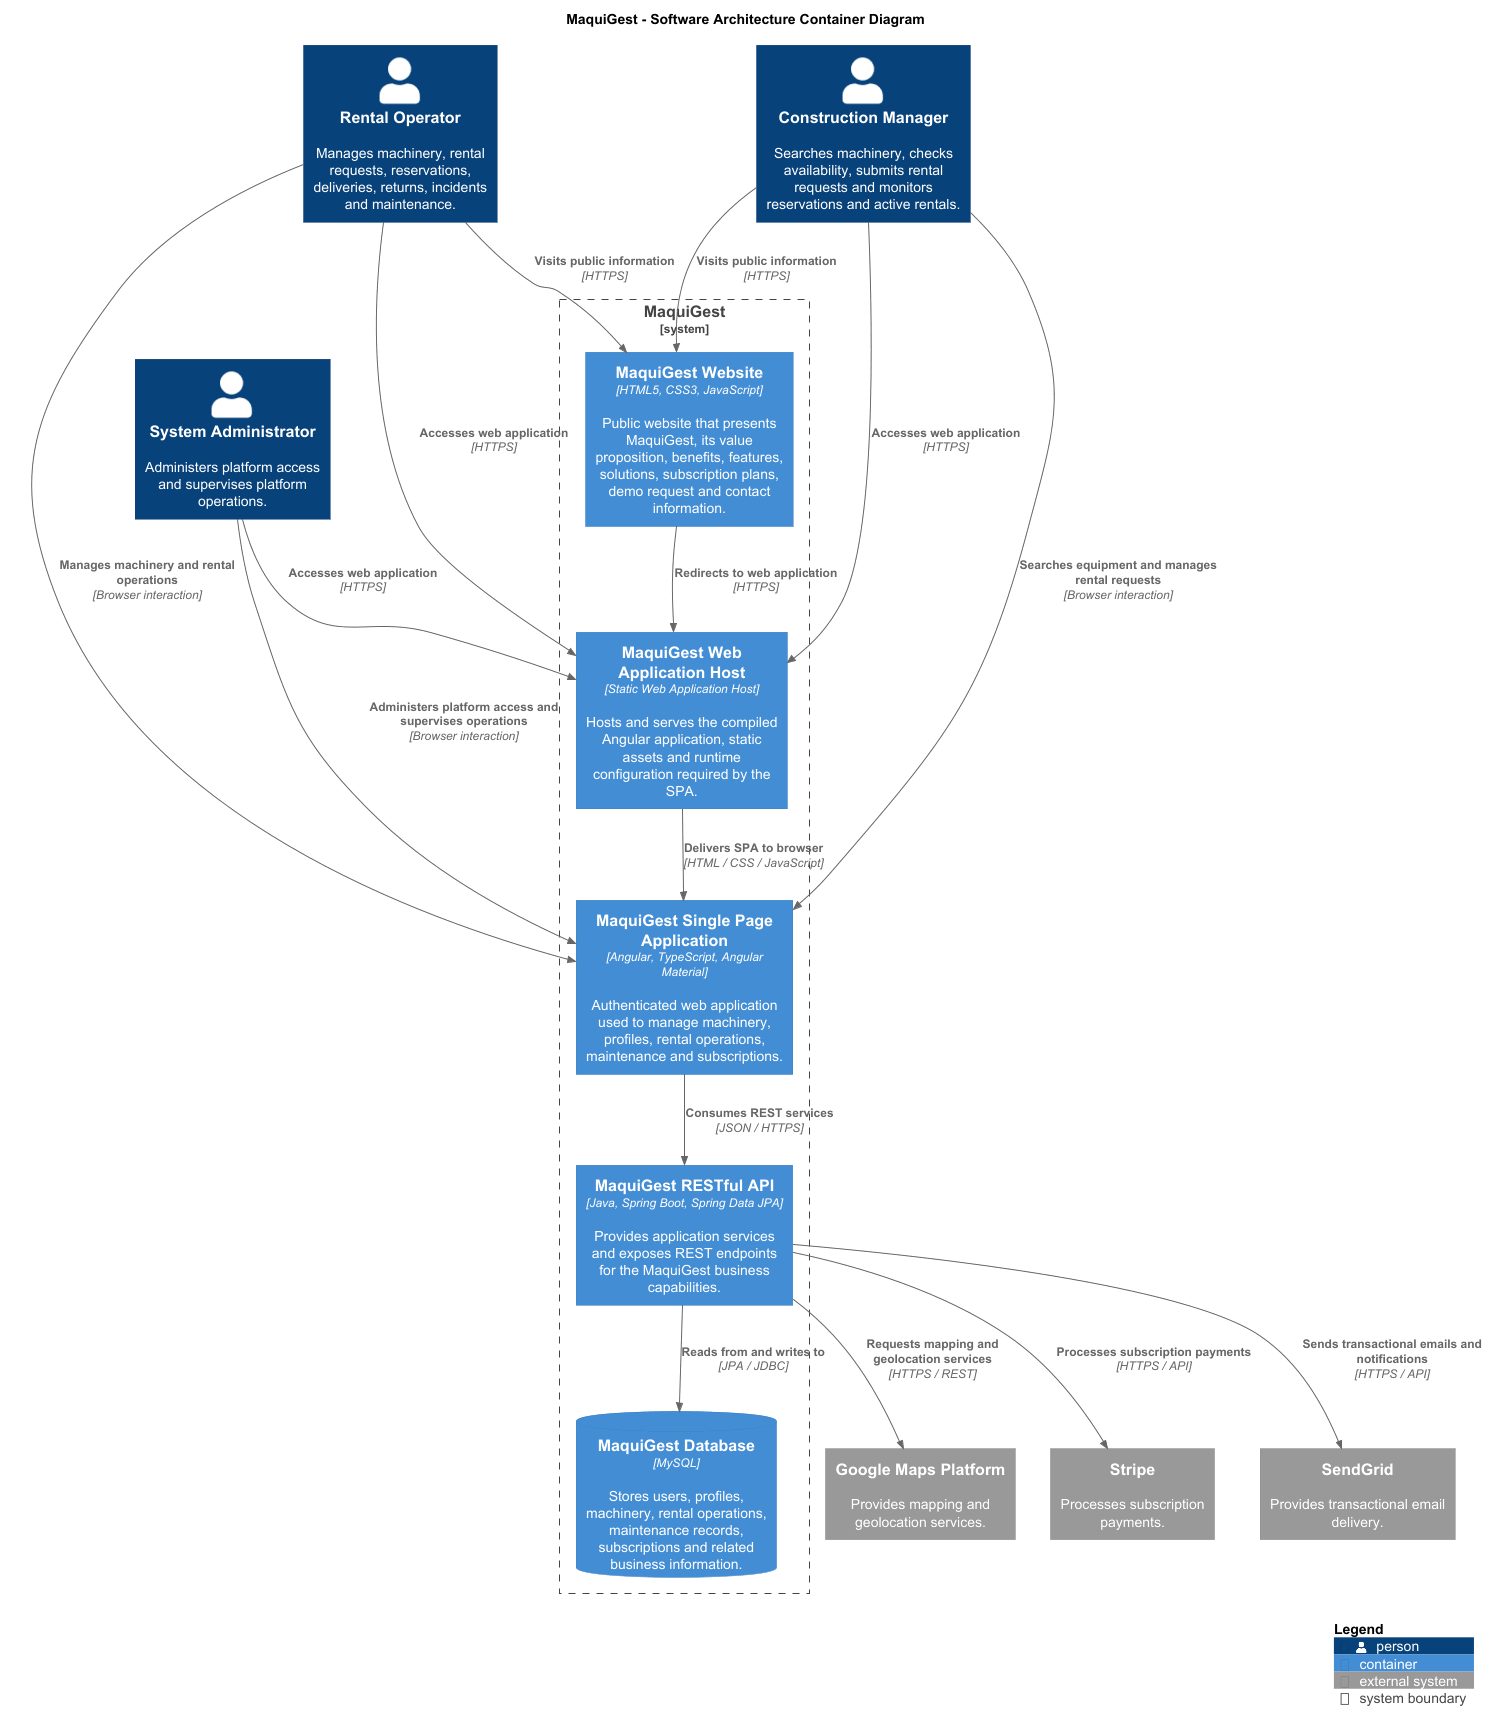

The diagram above was rendered by PlantUML. Its source (embedded in the PNG):
@startuml

!includeurl https://raw.githubusercontent.com/plantuml-stdlib/C4-PlantUML/master/C4_Container.puml

title MaquiGest - Software Architecture Container Diagram

Person(rentalOperator, "Rental Operator", "Manages machinery, rental requests, reservations, deliveries, returns, incidents and maintenance.")
Person(constructionManager, "Construction Manager", "Searches machinery, checks availability, submits rental requests and monitors reservations and active rentals.")
Person(systemAdministrator, "System Administrator", "Administers platform access and supervises platform operations.")

System_Boundary(maquigest, "MaquiGest") {
    Container(landingWebsite, "MaquiGest Website", "HTML5, CSS3, JavaScript", "Public website that presents MaquiGest, its value proposition, benefits, features, solutions, subscription plans, demo request and contact information.")
    Container(webAppHost, "MaquiGest Web Application Host", "Static Web Application Host", "Hosts and serves the compiled Angular application, static assets and runtime configuration required by the SPA.")
    Container(spa, "MaquiGest Single Page Application", "Angular, TypeScript, Angular Material", "Authenticated web application used to manage machinery, profiles, rental operations, maintenance and subscriptions.")
    Container(api, "MaquiGest RESTful API", "Java, Spring Boot, Spring Data JPA", "Provides application services and exposes REST endpoints for the MaquiGest business capabilities.")
    ContainerDb(database, "MaquiGest Database", "MySQL", "Stores users, profiles, machinery, rental operations, maintenance records, subscriptions and related business information.")
}

System_Ext(googleMaps, "Google Maps Platform", "Provides mapping and geolocation services.")
System_Ext(stripe, "Stripe", "Processes subscription payments.")
System_Ext(sendGrid, "SendGrid", "Provides transactional email delivery.")

Rel(rentalOperator, landingWebsite, "Visits public information", "HTTPS")
Rel(constructionManager, landingWebsite, "Visits public information", "HTTPS")

Rel(landingWebsite, webAppHost, "Redirects to web application", "HTTPS")

Rel(rentalOperator, webAppHost, "Accesses web application", "HTTPS")
Rel(constructionManager, webAppHost, "Accesses web application", "HTTPS")
Rel(systemAdministrator, webAppHost, "Accesses web application", "HTTPS")

Rel(webAppHost, spa, "Delivers SPA to browser", "HTML / CSS / JavaScript")

Rel(rentalOperator, spa, "Manages machinery and rental operations", "Browser interaction")
Rel(constructionManager, spa, "Searches equipment and manages rental requests", "Browser interaction")
Rel(systemAdministrator, spa, "Administers platform access and supervises operations", "Browser interaction")

Rel(spa, api, "Consumes REST services", "JSON / HTTPS")
Rel(api, database, "Reads from and writes to", "JPA / JDBC")

Rel(api, googleMaps, "Requests mapping and geolocation services", "HTTPS / REST")
Rel(api, stripe, "Processes subscription payments", "HTTPS / API")
Rel(api, sendGrid, "Sends transactional emails and notifications", "HTTPS / API")

SHOW_LEGEND()

@enduml